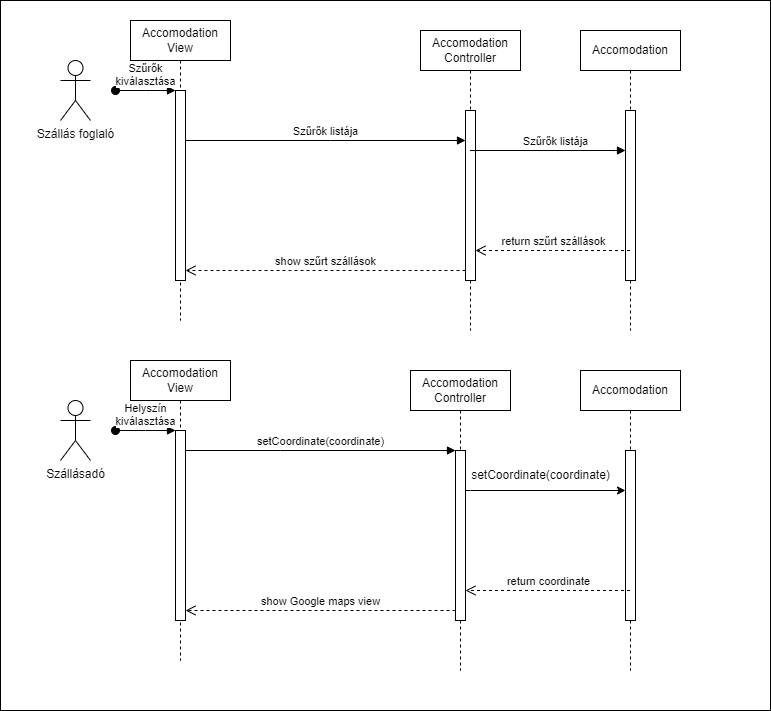

The diagram above was exported from draw.io. Its source (the exported page's mxGraphModel, read from the mxfile embedded in the PNG):
<mxGraphModel dx="1400" dy="783" grid="1" gridSize="10" guides="1" tooltips="1" connect="1" arrows="1" fold="1" page="1" pageScale="1" pageWidth="850" pageHeight="1100" math="0" shadow="0">
  <root>
    <mxCell id="0" />
    <mxCell id="1" parent="0" />
    <mxCell id="T4YwHdJiRx-OYGzzouk1-30" value="" style="rounded=0;whiteSpace=wrap;html=1;" vertex="1" parent="1">
      <mxGeometry x="10" y="10" width="770" height="710" as="geometry" />
    </mxCell>
    <mxCell id="aM9ryv3xv72pqoxQDRHE-1" value="Accomodation View" style="shape=umlLifeline;perimeter=lifelinePerimeter;whiteSpace=wrap;html=1;container=0;dropTarget=0;collapsible=0;recursiveResize=0;outlineConnect=0;portConstraint=eastwest;newEdgeStyle={&quot;edgeStyle&quot;:&quot;elbowEdgeStyle&quot;,&quot;elbow&quot;:&quot;vertical&quot;,&quot;curved&quot;:0,&quot;rounded&quot;:0};" parent="1" vertex="1">
      <mxGeometry x="140" y="30" width="100" height="300" as="geometry" />
    </mxCell>
    <mxCell id="aM9ryv3xv72pqoxQDRHE-2" value="" style="html=1;points=[];perimeter=orthogonalPerimeter;outlineConnect=0;targetShapes=umlLifeline;portConstraint=eastwest;newEdgeStyle={&quot;edgeStyle&quot;:&quot;elbowEdgeStyle&quot;,&quot;elbow&quot;:&quot;vertical&quot;,&quot;curved&quot;:0,&quot;rounded&quot;:0};" parent="aM9ryv3xv72pqoxQDRHE-1" vertex="1">
      <mxGeometry x="45" y="70" width="10" height="190" as="geometry" />
    </mxCell>
    <mxCell id="aM9ryv3xv72pqoxQDRHE-3" value="Szűrők &lt;br&gt;kiválasztása" style="html=1;verticalAlign=bottom;startArrow=oval;endArrow=block;startSize=8;edgeStyle=elbowEdgeStyle;elbow=vertical;curved=0;rounded=0;" parent="aM9ryv3xv72pqoxQDRHE-1" target="aM9ryv3xv72pqoxQDRHE-2" edge="1">
      <mxGeometry relative="1" as="geometry">
        <mxPoint x="-15" y="70" as="sourcePoint" />
      </mxGeometry>
    </mxCell>
    <mxCell id="aM9ryv3xv72pqoxQDRHE-5" value="Accomodation Controller" style="shape=umlLifeline;perimeter=lifelinePerimeter;whiteSpace=wrap;html=1;container=0;dropTarget=0;collapsible=0;recursiveResize=0;outlineConnect=0;portConstraint=eastwest;newEdgeStyle={&quot;edgeStyle&quot;:&quot;elbowEdgeStyle&quot;,&quot;elbow&quot;:&quot;vertical&quot;,&quot;curved&quot;:0,&quot;rounded&quot;:0};" parent="1" vertex="1">
      <mxGeometry x="430" y="40" width="100" height="300" as="geometry" />
    </mxCell>
    <mxCell id="aM9ryv3xv72pqoxQDRHE-6" value="" style="html=1;points=[];perimeter=orthogonalPerimeter;outlineConnect=0;targetShapes=umlLifeline;portConstraint=eastwest;newEdgeStyle={&quot;edgeStyle&quot;:&quot;elbowEdgeStyle&quot;,&quot;elbow&quot;:&quot;vertical&quot;,&quot;curved&quot;:0,&quot;rounded&quot;:0};" parent="aM9ryv3xv72pqoxQDRHE-5" vertex="1">
      <mxGeometry x="45" y="80" width="10" height="170" as="geometry" />
    </mxCell>
    <mxCell id="aM9ryv3xv72pqoxQDRHE-7" value="" style="html=1;verticalAlign=bottom;endArrow=block;edgeStyle=elbowEdgeStyle;elbow=vertical;curved=0;rounded=0;" parent="1" source="aM9ryv3xv72pqoxQDRHE-2" target="aM9ryv3xv72pqoxQDRHE-6" edge="1">
      <mxGeometry relative="1" as="geometry">
        <mxPoint x="305" y="130" as="sourcePoint" />
        <Array as="points">
          <mxPoint x="340" y="150" />
          <mxPoint x="290" y="120" />
        </Array>
      </mxGeometry>
    </mxCell>
    <mxCell id="T4YwHdJiRx-OYGzzouk1-27" value="Szűrők listája" style="edgeLabel;html=1;align=center;verticalAlign=middle;resizable=0;points=[];" vertex="1" connectable="0" parent="aM9ryv3xv72pqoxQDRHE-7">
      <mxGeometry x="-0.1348" y="1" relative="1" as="geometry">
        <mxPoint x="18" y="-9" as="offset" />
      </mxGeometry>
    </mxCell>
    <mxCell id="aM9ryv3xv72pqoxQDRHE-8" value="show szűrt szállások" style="html=1;verticalAlign=bottom;endArrow=open;dashed=1;endSize=8;edgeStyle=elbowEdgeStyle;elbow=vertical;curved=0;rounded=0;" parent="1" source="aM9ryv3xv72pqoxQDRHE-6" target="aM9ryv3xv72pqoxQDRHE-2" edge="1">
      <mxGeometry relative="1" as="geometry">
        <mxPoint x="305" y="205" as="targetPoint" />
        <Array as="points">
          <mxPoint x="300" y="280" />
        </Array>
      </mxGeometry>
    </mxCell>
    <mxCell id="T4YwHdJiRx-OYGzzouk1-1" value="Szállás foglaló" style="shape=umlActor;verticalLabelPosition=bottom;verticalAlign=top;html=1;outlineConnect=0;" vertex="1" parent="1">
      <mxGeometry x="70" y="70" width="30" height="60" as="geometry" />
    </mxCell>
    <mxCell id="T4YwHdJiRx-OYGzzouk1-2" value="Accomodation&lt;br&gt;View" style="shape=umlLifeline;perimeter=lifelinePerimeter;whiteSpace=wrap;html=1;container=0;dropTarget=0;collapsible=0;recursiveResize=0;outlineConnect=0;portConstraint=eastwest;newEdgeStyle={&quot;edgeStyle&quot;:&quot;elbowEdgeStyle&quot;,&quot;elbow&quot;:&quot;vertical&quot;,&quot;curved&quot;:0,&quot;rounded&quot;:0};" vertex="1" parent="1">
      <mxGeometry x="140" y="370" width="100" height="300" as="geometry" />
    </mxCell>
    <mxCell id="T4YwHdJiRx-OYGzzouk1-3" value="" style="html=1;points=[];perimeter=orthogonalPerimeter;outlineConnect=0;targetShapes=umlLifeline;portConstraint=eastwest;newEdgeStyle={&quot;edgeStyle&quot;:&quot;elbowEdgeStyle&quot;,&quot;elbow&quot;:&quot;vertical&quot;,&quot;curved&quot;:0,&quot;rounded&quot;:0};" vertex="1" parent="T4YwHdJiRx-OYGzzouk1-2">
      <mxGeometry x="45" y="70" width="10" height="190" as="geometry" />
    </mxCell>
    <mxCell id="T4YwHdJiRx-OYGzzouk1-4" value="Helyszín&lt;br&gt;kiválasztása" style="html=1;verticalAlign=bottom;startArrow=oval;endArrow=block;startSize=8;edgeStyle=elbowEdgeStyle;elbow=vertical;curved=0;rounded=0;" edge="1" parent="T4YwHdJiRx-OYGzzouk1-2" target="T4YwHdJiRx-OYGzzouk1-3">
      <mxGeometry relative="1" as="geometry">
        <mxPoint x="-15" y="70" as="sourcePoint" />
      </mxGeometry>
    </mxCell>
    <mxCell id="T4YwHdJiRx-OYGzzouk1-5" value="Accomodation Controller" style="shape=umlLifeline;perimeter=lifelinePerimeter;whiteSpace=wrap;html=1;container=0;dropTarget=0;collapsible=0;recursiveResize=0;outlineConnect=0;portConstraint=eastwest;newEdgeStyle={&quot;edgeStyle&quot;:&quot;elbowEdgeStyle&quot;,&quot;elbow&quot;:&quot;vertical&quot;,&quot;curved&quot;:0,&quot;rounded&quot;:0};" vertex="1" parent="1">
      <mxGeometry x="420" y="380" width="100" height="300" as="geometry" />
    </mxCell>
    <mxCell id="T4YwHdJiRx-OYGzzouk1-6" value="" style="html=1;points=[];perimeter=orthogonalPerimeter;outlineConnect=0;targetShapes=umlLifeline;portConstraint=eastwest;newEdgeStyle={&quot;edgeStyle&quot;:&quot;elbowEdgeStyle&quot;,&quot;elbow&quot;:&quot;vertical&quot;,&quot;curved&quot;:0,&quot;rounded&quot;:0};" vertex="1" parent="T4YwHdJiRx-OYGzzouk1-5">
      <mxGeometry x="45" y="80" width="10" height="170" as="geometry" />
    </mxCell>
    <mxCell id="T4YwHdJiRx-OYGzzouk1-7" value="setCoordinate(coordinate)" style="html=1;verticalAlign=bottom;endArrow=block;edgeStyle=elbowEdgeStyle;elbow=vertical;curved=0;rounded=0;" edge="1" source="T4YwHdJiRx-OYGzzouk1-3" target="T4YwHdJiRx-OYGzzouk1-6" parent="1">
      <mxGeometry relative="1" as="geometry">
        <mxPoint x="305" y="470" as="sourcePoint" />
        <Array as="points">
          <mxPoint x="290" y="460" />
        </Array>
      </mxGeometry>
    </mxCell>
    <mxCell id="T4YwHdJiRx-OYGzzouk1-8" value="show Google maps view" style="html=1;verticalAlign=bottom;endArrow=open;dashed=1;endSize=8;edgeStyle=elbowEdgeStyle;elbow=vertical;curved=0;rounded=0;" edge="1" source="T4YwHdJiRx-OYGzzouk1-6" target="T4YwHdJiRx-OYGzzouk1-3" parent="1">
      <mxGeometry x="0.0025" relative="1" as="geometry">
        <mxPoint x="305" y="545" as="targetPoint" />
        <Array as="points">
          <mxPoint x="300" y="620" />
        </Array>
        <mxPoint as="offset" />
      </mxGeometry>
    </mxCell>
    <mxCell id="T4YwHdJiRx-OYGzzouk1-11" value="Szállásadó" style="shape=umlActor;verticalLabelPosition=bottom;verticalAlign=top;html=1;outlineConnect=0;" vertex="1" parent="1">
      <mxGeometry x="70" y="410" width="30" height="60" as="geometry" />
    </mxCell>
    <mxCell id="T4YwHdJiRx-OYGzzouk1-14" value="Accomodation" style="shape=umlLifeline;perimeter=lifelinePerimeter;whiteSpace=wrap;html=1;container=0;dropTarget=0;collapsible=0;recursiveResize=0;outlineConnect=0;portConstraint=eastwest;newEdgeStyle={&quot;edgeStyle&quot;:&quot;elbowEdgeStyle&quot;,&quot;elbow&quot;:&quot;vertical&quot;,&quot;curved&quot;:0,&quot;rounded&quot;:0};" vertex="1" parent="1">
      <mxGeometry x="590" y="380" width="100" height="300" as="geometry" />
    </mxCell>
    <mxCell id="T4YwHdJiRx-OYGzzouk1-15" value="" style="html=1;points=[];perimeter=orthogonalPerimeter;outlineConnect=0;targetShapes=umlLifeline;portConstraint=eastwest;newEdgeStyle={&quot;edgeStyle&quot;:&quot;elbowEdgeStyle&quot;,&quot;elbow&quot;:&quot;vertical&quot;,&quot;curved&quot;:0,&quot;rounded&quot;:0};" vertex="1" parent="T4YwHdJiRx-OYGzzouk1-14">
      <mxGeometry x="45" y="80" width="10" height="170" as="geometry" />
    </mxCell>
    <mxCell id="T4YwHdJiRx-OYGzzouk1-16" value="" style="endArrow=classic;html=1;rounded=0;" edge="1" parent="1" source="T4YwHdJiRx-OYGzzouk1-6" target="T4YwHdJiRx-OYGzzouk1-15">
      <mxGeometry width="50" height="50" relative="1" as="geometry">
        <mxPoint x="500" y="500" as="sourcePoint" />
        <mxPoint x="609.5" y="500" as="targetPoint" />
        <Array as="points">
          <mxPoint x="480" y="500" />
        </Array>
      </mxGeometry>
    </mxCell>
    <mxCell id="T4YwHdJiRx-OYGzzouk1-17" value="setCoordinate(coordinate)" style="text;html=1;align=center;verticalAlign=middle;resizable=0;points=[];autosize=1;strokeColor=none;fillColor=none;" vertex="1" parent="1">
      <mxGeometry x="470" y="470" width="160" height="30" as="geometry" />
    </mxCell>
    <mxCell id="T4YwHdJiRx-OYGzzouk1-19" value="return coordinate" style="html=1;verticalAlign=bottom;endArrow=open;dashed=1;endSize=8;edgeStyle=elbowEdgeStyle;elbow=vertical;curved=0;rounded=0;" edge="1" parent="1" source="T4YwHdJiRx-OYGzzouk1-14" target="T4YwHdJiRx-OYGzzouk1-6">
      <mxGeometry relative="1" as="geometry">
        <mxPoint x="260" y="570" as="targetPoint" />
        <Array as="points">
          <mxPoint x="520" y="600" />
        </Array>
        <mxPoint x="530" y="570" as="sourcePoint" />
      </mxGeometry>
    </mxCell>
    <mxCell id="T4YwHdJiRx-OYGzzouk1-24" value="Accomodation" style="shape=umlLifeline;perimeter=lifelinePerimeter;whiteSpace=wrap;html=1;container=0;dropTarget=0;collapsible=0;recursiveResize=0;outlineConnect=0;portConstraint=eastwest;newEdgeStyle={&quot;edgeStyle&quot;:&quot;elbowEdgeStyle&quot;,&quot;elbow&quot;:&quot;vertical&quot;,&quot;curved&quot;:0,&quot;rounded&quot;:0};" vertex="1" parent="1">
      <mxGeometry x="590" y="40" width="100" height="300" as="geometry" />
    </mxCell>
    <mxCell id="T4YwHdJiRx-OYGzzouk1-25" value="" style="html=1;points=[];perimeter=orthogonalPerimeter;outlineConnect=0;targetShapes=umlLifeline;portConstraint=eastwest;newEdgeStyle={&quot;edgeStyle&quot;:&quot;elbowEdgeStyle&quot;,&quot;elbow&quot;:&quot;vertical&quot;,&quot;curved&quot;:0,&quot;rounded&quot;:0};" vertex="1" parent="T4YwHdJiRx-OYGzzouk1-24">
      <mxGeometry x="45" y="80" width="10" height="170" as="geometry" />
    </mxCell>
    <mxCell id="T4YwHdJiRx-OYGzzouk1-26" value="return szűrt szállások" style="html=1;verticalAlign=bottom;endArrow=open;dashed=1;endSize=8;edgeStyle=elbowEdgeStyle;elbow=vertical;curved=0;rounded=0;" edge="1" parent="1" source="T4YwHdJiRx-OYGzzouk1-24" target="aM9ryv3xv72pqoxQDRHE-6">
      <mxGeometry relative="1" as="geometry">
        <mxPoint x="490" y="250" as="targetPoint" />
        <Array as="points">
          <mxPoint x="560" y="260" />
        </Array>
        <mxPoint x="760" y="250" as="sourcePoint" />
      </mxGeometry>
    </mxCell>
    <mxCell id="T4YwHdJiRx-OYGzzouk1-28" value="" style="html=1;verticalAlign=bottom;endArrow=block;edgeStyle=elbowEdgeStyle;elbow=vertical;curved=0;rounded=0;" edge="1" parent="1" source="aM9ryv3xv72pqoxQDRHE-5" target="T4YwHdJiRx-OYGzzouk1-25">
      <mxGeometry relative="1" as="geometry">
        <mxPoint x="480" y="160" as="sourcePoint" />
        <Array as="points">
          <mxPoint x="625" y="160" />
          <mxPoint x="575" y="130" />
        </Array>
        <mxPoint x="760" y="160" as="targetPoint" />
      </mxGeometry>
    </mxCell>
    <mxCell id="T4YwHdJiRx-OYGzzouk1-29" value="Szűrők listája" style="edgeLabel;html=1;align=center;verticalAlign=middle;resizable=0;points=[];" vertex="1" connectable="0" parent="T4YwHdJiRx-OYGzzouk1-28">
      <mxGeometry x="-0.1348" y="1" relative="1" as="geometry">
        <mxPoint x="18" y="-9" as="offset" />
      </mxGeometry>
    </mxCell>
  </root>
</mxGraphModel>